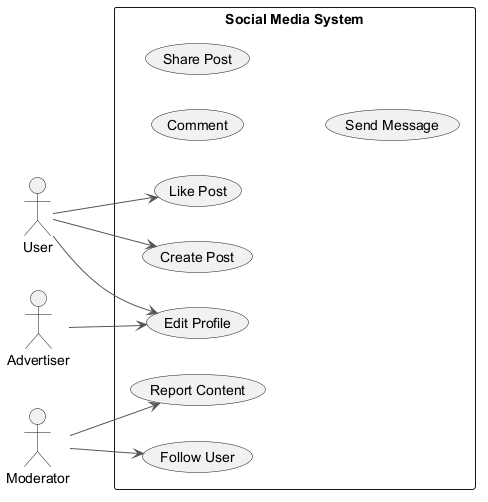

The diagram above was rendered by PlantUML. Its source (embedded in the PNG):
@startuml
skinparam backgroundColor #FFFFFF
skinparam classBackgroundColor #E8F4FA
skinparam classBorderColor #2C7DA0
skinparam ArrowColor #555555
left to right direction
actor "User" as U
actor "Advertiser" as A
actor "Moderator" as M
rectangle "Social Media System" {
  usecase "Comment" as UC_Comment
  usecase "Create Post" as UC_CreatePost
  usecase "Edit Profile" as UC_EditProfile
  usecase "Share Post" as UC_SharePost
  usecase "Report Content" as UC_ReportContent
  usecase "Send Message" as UC_SendMessage
  usecase "Like Post" as UC_LikePost
  usecase "Follow User" as UC_FollowUser
}
U --> UC_EditProfile
U --> UC_CreatePost
U --> UC_LikePost
A --> UC_EditProfile
M --> UC_FollowUser
M --> UC_ReportContent
@enduml